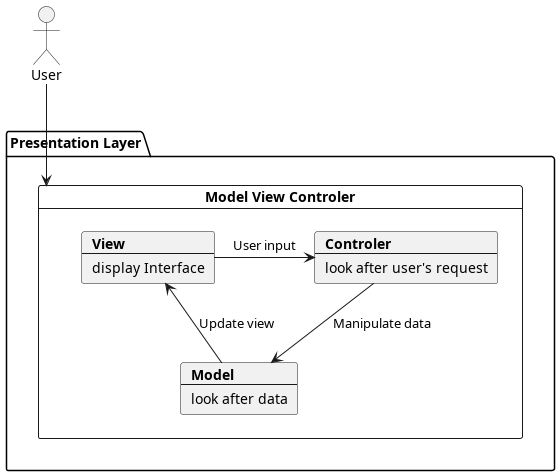

The diagram above was rendered by PlantUML. Its source (embedded in the PNG):
@startuml
actor User
package "Presentation Layer" {
card "Model View Controler" as MVC {
    card View [
    <b>View
    ----
    display Interface
    ]
    card Model [
    <b>Model
    ----
    look after data
    ]
    card Controler [
    <b>Controler
    ----
    look after user's request
    ]
}
}
User --> MVC
View -> Controler : User input
Controler --> Model : Manipulate data
Model --> View : Update view
@enduml